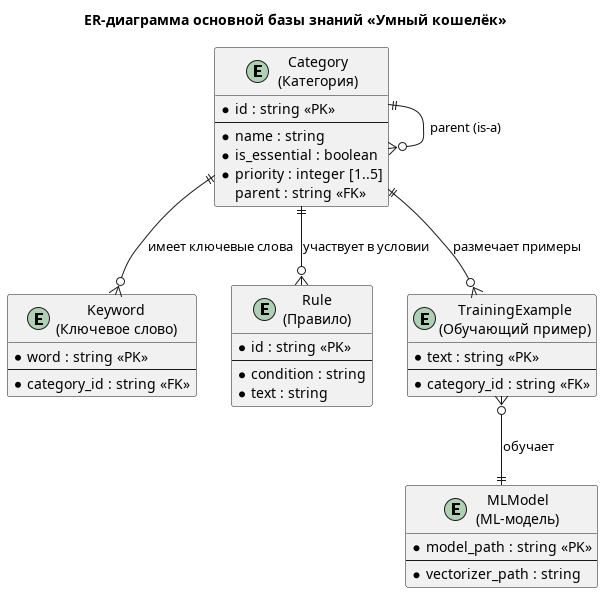

The diagram above was rendered by PlantUML. Its source (embedded in the PNG):
@startuml
skinparam defaultFontName Arial
skinparam backgroundColor white

title ER-диаграмма основной базы знаний «Умный кошелёк»

entity "Category\n(Категория)" as CAT {
  * id : string <<PK>>
  --
  * name : string
  * is_essential : boolean
  * priority : integer [1..5]
  parent : string <<FK>>
}

entity "Keyword\n(Ключевое слово)" as KW {
  * word : string <<PK>>
  --
  * category_id : string <<FK>>
}

entity "Rule\n(Правило)" as RULE {
  * id : string <<PK>>
  --
  * condition : string
  * text : string
}

entity "TrainingExample\n(Обучающий пример)" as TR {
  * text : string <<PK>>
  --
  * category_id : string <<FK>>
}

entity "MLModel\n(ML-модель)" as ML {
  * model_path : string <<PK>>
  --
  * vectorizer_path : string
}

CAT ||--o{ CAT       : "parent (is-a)"
CAT ||--o{ KW        : "имеет ключевые слова"
CAT ||--o{ RULE      : "участвует в условии"
CAT ||--o{ TR        : "размечает примеры"
TR  }o--|| ML        : "обучает"

@enduml